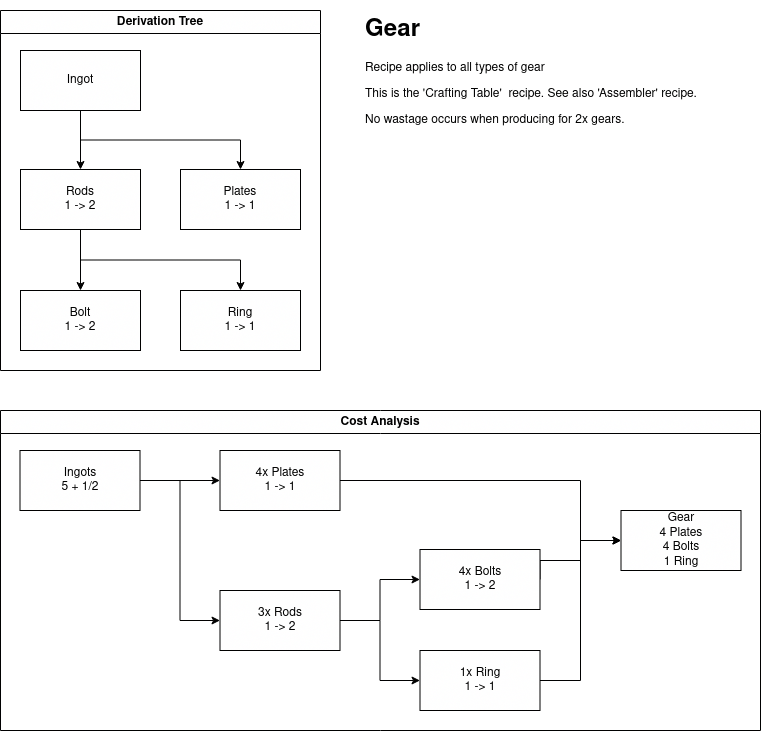

The diagram above was exported from draw.io. Its source (the exported page's mxGraphModel, read from the mxfile embedded in the PNG):
<mxGraphModel dx="1014" dy="686" grid="1" gridSize="10" guides="1" tooltips="1" connect="1" arrows="1" fold="1" page="1" pageScale="1" pageWidth="827" pageHeight="1169" math="0" shadow="0">
  <root>
    <mxCell id="0" />
    <mxCell id="1" parent="0" />
    <mxCell id="x_oB6qF-d_X3gyFjePWf-25" value="Derivation Tree" style="swimlane;whiteSpace=wrap;html=1;" vertex="1" parent="1">
      <mxGeometry x="40" y="40" width="320" height="360" as="geometry" />
    </mxCell>
    <mxCell id="x_oB6qF-d_X3gyFjePWf-28" value="Ingot" style="rounded=0;whiteSpace=wrap;html=1;" vertex="1" parent="x_oB6qF-d_X3gyFjePWf-25">
      <mxGeometry x="20" y="40" width="120" height="60" as="geometry" />
    </mxCell>
    <mxCell id="x_oB6qF-d_X3gyFjePWf-32" value="&lt;div&gt;Rods&lt;/div&gt;&lt;div&gt;1 -&amp;gt; 2&lt;br&gt;&lt;/div&gt;" style="rounded=0;whiteSpace=wrap;html=1;" vertex="1" parent="x_oB6qF-d_X3gyFjePWf-25">
      <mxGeometry x="20" y="159" width="120" height="60" as="geometry" />
    </mxCell>
    <mxCell id="x_oB6qF-d_X3gyFjePWf-26" style="edgeStyle=orthogonalEdgeStyle;rounded=0;orthogonalLoop=1;jettySize=auto;html=1;exitX=0.5;exitY=1;exitDx=0;exitDy=0;" edge="1" parent="x_oB6qF-d_X3gyFjePWf-25" source="x_oB6qF-d_X3gyFjePWf-28" target="x_oB6qF-d_X3gyFjePWf-32">
      <mxGeometry relative="1" as="geometry" />
    </mxCell>
    <mxCell id="x_oB6qF-d_X3gyFjePWf-29" value="&lt;div&gt;Plates&lt;/div&gt;&lt;div&gt;1 -&amp;gt; 1&lt;br&gt;&lt;/div&gt;" style="rounded=0;whiteSpace=wrap;html=1;" vertex="1" parent="x_oB6qF-d_X3gyFjePWf-25">
      <mxGeometry x="180" y="159" width="120" height="60" as="geometry" />
    </mxCell>
    <mxCell id="x_oB6qF-d_X3gyFjePWf-27" style="edgeStyle=orthogonalEdgeStyle;rounded=0;orthogonalLoop=1;jettySize=auto;html=1;exitX=0.5;exitY=1;exitDx=0;exitDy=0;entryX=0.5;entryY=0;entryDx=0;entryDy=0;" edge="1" parent="x_oB6qF-d_X3gyFjePWf-25" source="x_oB6qF-d_X3gyFjePWf-28" target="x_oB6qF-d_X3gyFjePWf-29">
      <mxGeometry relative="1" as="geometry" />
    </mxCell>
    <mxCell id="x_oB6qF-d_X3gyFjePWf-33" value="&lt;div&gt;Bolt&lt;/div&gt;&lt;div&gt;1 -&amp;gt; 2&lt;br&gt;&lt;/div&gt;" style="rounded=0;whiteSpace=wrap;html=1;" vertex="1" parent="x_oB6qF-d_X3gyFjePWf-25">
      <mxGeometry x="20" y="280" width="120" height="60" as="geometry" />
    </mxCell>
    <mxCell id="x_oB6qF-d_X3gyFjePWf-30" style="edgeStyle=orthogonalEdgeStyle;rounded=0;orthogonalLoop=1;jettySize=auto;html=1;exitX=0.5;exitY=1;exitDx=0;exitDy=0;entryX=0.5;entryY=0;entryDx=0;entryDy=0;" edge="1" parent="x_oB6qF-d_X3gyFjePWf-25" source="x_oB6qF-d_X3gyFjePWf-32" target="x_oB6qF-d_X3gyFjePWf-33">
      <mxGeometry relative="1" as="geometry" />
    </mxCell>
    <mxCell id="x_oB6qF-d_X3gyFjePWf-34" value="&lt;div&gt;Ring&lt;/div&gt;&lt;div&gt;1 -&amp;gt; 1&lt;br&gt;&lt;/div&gt;" style="rounded=0;whiteSpace=wrap;html=1;" vertex="1" parent="x_oB6qF-d_X3gyFjePWf-25">
      <mxGeometry x="180" y="280" width="120" height="60" as="geometry" />
    </mxCell>
    <mxCell id="x_oB6qF-d_X3gyFjePWf-31" style="edgeStyle=orthogonalEdgeStyle;rounded=0;orthogonalLoop=1;jettySize=auto;html=1;exitX=0.5;exitY=1;exitDx=0;exitDy=0;entryX=0.5;entryY=0;entryDx=0;entryDy=0;" edge="1" parent="x_oB6qF-d_X3gyFjePWf-25" source="x_oB6qF-d_X3gyFjePWf-32" target="x_oB6qF-d_X3gyFjePWf-34">
      <mxGeometry relative="1" as="geometry" />
    </mxCell>
    <mxCell id="x_oB6qF-d_X3gyFjePWf-36" value="&lt;div&gt;Cost Analysis&lt;/div&gt;" style="swimlane;whiteSpace=wrap;html=1;" vertex="1" parent="1">
      <mxGeometry x="40" y="440" width="760" height="320" as="geometry" />
    </mxCell>
    <mxCell id="x_oB6qF-d_X3gyFjePWf-37" value="&lt;div&gt;Gear&lt;/div&gt;&lt;div&gt;4 Plates&lt;/div&gt;&lt;div&gt;4 Bolts&lt;/div&gt;&lt;div&gt;1 Ring&lt;br&gt;&lt;/div&gt;" style="rounded=0;whiteSpace=wrap;html=1;" vertex="1" parent="x_oB6qF-d_X3gyFjePWf-36">
      <mxGeometry x="620.5" y="100" width="120" height="60" as="geometry" />
    </mxCell>
    <mxCell id="x_oB6qF-d_X3gyFjePWf-38" style="edgeStyle=orthogonalEdgeStyle;rounded=0;orthogonalLoop=1;jettySize=auto;html=1;exitX=1;exitY=0.5;exitDx=0;exitDy=0;entryX=0;entryY=0.5;entryDx=0;entryDy=0;" edge="1" parent="x_oB6qF-d_X3gyFjePWf-36" source="x_oB6qF-d_X3gyFjePWf-39" target="x_oB6qF-d_X3gyFjePWf-37">
      <mxGeometry relative="1" as="geometry">
        <Array as="points">
          <mxPoint x="580" y="70" />
          <mxPoint x="580" y="130" />
        </Array>
      </mxGeometry>
    </mxCell>
    <mxCell id="x_oB6qF-d_X3gyFjePWf-39" value="&lt;div&gt;4x Plates&lt;/div&gt;&lt;div&gt;1 -&amp;gt; 1&lt;br&gt;&lt;/div&gt;" style="rounded=0;whiteSpace=wrap;html=1;" vertex="1" parent="x_oB6qF-d_X3gyFjePWf-36">
      <mxGeometry x="219.5" y="40" width="120" height="60" as="geometry" />
    </mxCell>
    <mxCell id="x_oB6qF-d_X3gyFjePWf-40" style="edgeStyle=orthogonalEdgeStyle;rounded=0;orthogonalLoop=1;jettySize=auto;html=1;exitX=1;exitY=0.5;exitDx=0;exitDy=0;" edge="1" parent="x_oB6qF-d_X3gyFjePWf-36" source="x_oB6qF-d_X3gyFjePWf-42" target="x_oB6qF-d_X3gyFjePWf-39">
      <mxGeometry relative="1" as="geometry" />
    </mxCell>
    <mxCell id="x_oB6qF-d_X3gyFjePWf-42" value="&lt;div&gt;Ingots&lt;/div&gt;5 + 1/2" style="rounded=0;whiteSpace=wrap;html=1;" vertex="1" parent="x_oB6qF-d_X3gyFjePWf-36">
      <mxGeometry x="19.5" y="40" width="120" height="60" as="geometry" />
    </mxCell>
    <mxCell id="x_oB6qF-d_X3gyFjePWf-43" style="edgeStyle=orthogonalEdgeStyle;rounded=0;orthogonalLoop=1;jettySize=auto;html=1;exitX=1;exitY=0.5;exitDx=0;exitDy=0;entryX=0;entryY=0.5;entryDx=0;entryDy=0;" edge="1" parent="x_oB6qF-d_X3gyFjePWf-36" source="x_oB6qF-d_X3gyFjePWf-44" target="x_oB6qF-d_X3gyFjePWf-37">
      <mxGeometry relative="1" as="geometry">
        <Array as="points">
          <mxPoint x="540" y="150" />
          <mxPoint x="580" y="150" />
          <mxPoint x="580" y="130" />
        </Array>
      </mxGeometry>
    </mxCell>
    <mxCell id="x_oB6qF-d_X3gyFjePWf-44" value="&lt;div&gt;4x Bolts&lt;/div&gt;&lt;div&gt;1 -&amp;gt; 2&lt;br&gt;&lt;/div&gt;" style="rounded=0;whiteSpace=wrap;html=1;" vertex="1" parent="x_oB6qF-d_X3gyFjePWf-36">
      <mxGeometry x="419.5" y="139" width="120" height="60" as="geometry" />
    </mxCell>
    <mxCell id="x_oB6qF-d_X3gyFjePWf-45" style="edgeStyle=orthogonalEdgeStyle;rounded=0;orthogonalLoop=1;jettySize=auto;html=1;exitX=1;exitY=0.5;exitDx=0;exitDy=0;entryX=0;entryY=0.5;entryDx=0;entryDy=0;" edge="1" parent="x_oB6qF-d_X3gyFjePWf-36" source="x_oB6qF-d_X3gyFjePWf-46" target="x_oB6qF-d_X3gyFjePWf-37">
      <mxGeometry relative="1" as="geometry">
        <Array as="points">
          <mxPoint x="580" y="270" />
          <mxPoint x="580" y="130" />
        </Array>
      </mxGeometry>
    </mxCell>
    <mxCell id="x_oB6qF-d_X3gyFjePWf-46" value="&lt;div&gt;1x Ring&lt;/div&gt;&lt;div&gt;1 -&amp;gt; 1&lt;br&gt;&lt;/div&gt;" style="rounded=0;whiteSpace=wrap;html=1;" vertex="1" parent="x_oB6qF-d_X3gyFjePWf-36">
      <mxGeometry x="419.5" y="240" width="120" height="60" as="geometry" />
    </mxCell>
    <mxCell id="x_oB6qF-d_X3gyFjePWf-47" style="edgeStyle=orthogonalEdgeStyle;rounded=0;orthogonalLoop=1;jettySize=auto;html=1;exitX=1;exitY=0.5;exitDx=0;exitDy=0;entryX=0;entryY=0.5;entryDx=0;entryDy=0;" edge="1" parent="x_oB6qF-d_X3gyFjePWf-36" source="x_oB6qF-d_X3gyFjePWf-49" target="x_oB6qF-d_X3gyFjePWf-44">
      <mxGeometry relative="1" as="geometry" />
    </mxCell>
    <mxCell id="x_oB6qF-d_X3gyFjePWf-48" style="edgeStyle=orthogonalEdgeStyle;rounded=0;orthogonalLoop=1;jettySize=auto;html=1;exitX=1;exitY=0.5;exitDx=0;exitDy=0;entryX=0;entryY=0.5;entryDx=0;entryDy=0;" edge="1" parent="x_oB6qF-d_X3gyFjePWf-36" source="x_oB6qF-d_X3gyFjePWf-49" target="x_oB6qF-d_X3gyFjePWf-46">
      <mxGeometry relative="1" as="geometry" />
    </mxCell>
    <mxCell id="x_oB6qF-d_X3gyFjePWf-49" value="&lt;div&gt;3x Rods&lt;/div&gt;&lt;div&gt;1 -&amp;gt; 2&lt;br&gt;&lt;/div&gt;" style="rounded=0;whiteSpace=wrap;html=1;" vertex="1" parent="x_oB6qF-d_X3gyFjePWf-36">
      <mxGeometry x="219.5" y="180" width="120" height="60" as="geometry" />
    </mxCell>
    <mxCell id="x_oB6qF-d_X3gyFjePWf-41" style="edgeStyle=orthogonalEdgeStyle;rounded=0;orthogonalLoop=1;jettySize=auto;html=1;exitX=1;exitY=0.5;exitDx=0;exitDy=0;entryX=0;entryY=0.5;entryDx=0;entryDy=0;" edge="1" parent="x_oB6qF-d_X3gyFjePWf-36" source="x_oB6qF-d_X3gyFjePWf-42" target="x_oB6qF-d_X3gyFjePWf-49">
      <mxGeometry relative="1" as="geometry" />
    </mxCell>
    <mxCell id="x_oB6qF-d_X3gyFjePWf-50" value="&lt;h1&gt;Gear&lt;/h1&gt;&lt;p&gt;Recipe applies to all types of gear&lt;/p&gt;&lt;p&gt;This is the 'Crafting Table'&amp;nbsp; recipe. See also 'Assembler' recipe.&lt;/p&gt;&lt;p&gt;No wastage occurs when producing for 2x gears.&lt;br&gt;&lt;/p&gt;" style="text;html=1;strokeColor=none;fillColor=none;spacing=5;spacingTop=-20;whiteSpace=wrap;overflow=hidden;rounded=0;" vertex="1" parent="1">
      <mxGeometry x="400" y="40" width="400" height="120" as="geometry" />
    </mxCell>
  </root>
</mxGraphModel>